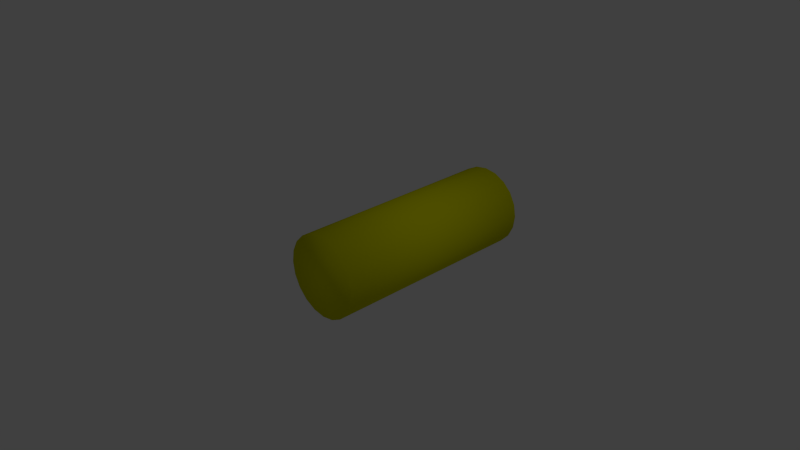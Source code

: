 # Source: Pipe_Straight_Connector_8-9-12.blend  (saved by Blender 2.63.0; exported with 4.5.12 LTS)
import bpy
from mathutils import Matrix  # noqa: F401  (used for matrix-valued properties, if any)

bpy.ops.wm.read_factory_settings(use_empty=True)
scene = bpy.context.scene
scene.name = 'Scene'

# ---- collections
col_collection_1 = bpy.data.collections.new('Collection 1'); scene.collection.children.link(col_collection_1)

# ---- materials (node trees are filled in below, after node groups)
mat_material = bpy.data.materials.new('Material')
mat_material.alpha_threshold = 0.0
mat_material.use_transparent_shadow = False
mat_material.diffuse_color = (0.7, 0.7, 0.0, 1.0)
mat_material.roughness = 0.5
mat_material.line_color = (0.0, 0.0, 0.0, 1.0)

# ---- material node trees

# ---- world
world_world = bpy.data.worlds.new('World'); scene.world = world_world
world_world.color = (0.05088, 0.05088, 0.05088)
world_world.use_sun_shadow = False
world_world.sun_shadow_jitter_overblur = 0.0
world_world.cycles.sampling_method = 'MANUAL'
world_world.cycles.sample_map_resolution = 256

# ---- cameras
cam_camera = bpy.data.cameras.new('Camera')
cam_camera.clip_end = 100.0
cam_camera.lens = 35.0
cam_camera.sensor_width = 32.0
cam_camera.sensor_height = 18.0
cam_camera.ortho_scale = 7.314
cam_camera.dof.focus_distance = 0.0
cam_camera.dof.aperture_fstop = 128.0

# ---- lights
light_lamp = bpy.data.lights.new('Lamp', 'POINT')
light_lamp.transmission_factor = 0.0
light_lamp.cutoff_distance = 30.0
light_lamp.energy = 100.0
light_lamp.shadow_buffer_clip_start = 1.001
light_lamp.shadow_soft_size = 1.0
light_lamp.shadow_maximum_resolution = 0.006
light_lamp.use_absolute_resolution = True
light_lamp.cycles.use_multiple_importance_sampling = False

# ---- meshes
me_circle = bpy.data.meshes.new('Circle')
me_circle.from_pydata([(0.1746, 2.135, 0.5373), (0.332, 2.135, 0.457), (0.457, 2.135, 0.332), (0.5373, 2.135, 0.1746), (0.5649, 2.135, 3.831e-07), (0.5373, 2.135, -0.1746), (0.457, 2.135, -0.332), (0.332, 2.135, -0.457), (0.1746, 2.135, -0.5373), (1.627e-07, 2.135, -0.5649), (-0.1746, 2.135, -0.5373), (-0.332, 2.135, -0.457), (-0.457, 2.135, -0.332), (-0.5373, 2.135, -0.1746), (-0.5649, 2.135, -1.871e-07), (-0.5373, 2.135, 0.1746), (-0.457, 2.135, 0.332), (-0.332, 2.135, 0.457), (-0.1746, 2.135, 0.5373), (-2.138e-08, 2.135, 0.5649), (-2.138e-08, -0.8652, 0.5649), (-0.1746, -0.8652, 0.5373), (-0.332, -0.8652, 0.457), (-0.457, -0.8652, 0.332), (-0.5373, -0.8652, 0.1746), (-0.5649, -0.8652, -1.871e-07), (-0.5373, -0.8652, -0.1746), (-0.457, -0.8652, -0.332), (-0.332, -0.8652, -0.457), (-0.1746, -0.8652, -0.5373), (1.627e-07, -0.8652, -0.5649), (0.1746, -0.8652, -0.5373), (0.332, -0.8652, -0.457), (0.457, -0.8652, -0.332), (0.5373, -0.8652, -0.1746), (0.5649, -0.8652, 3.831e-07), (0.5373, -0.8652, 0.1746), (0.457, -0.8652, 0.332), (0.332, -0.8652, 0.457), (0.1746, -0.8652, 0.5373)], [], [(22, 23, 24, 25, 26, 27, 28, 29, 30, 31, 32, 33, 34, 35, 36, 37, 38, 39, 20, 21), (17, 18, 19, 0, 1, 2, 3, 4, 5, 6, 7, 8, 9, 10, 11, 12, 13, 14, 15, 16), (0, 19, 20, 39), (37, 36, 3, 2), (34, 33, 6, 5), (31, 30, 9, 8), (28, 27, 12, 11), (25, 24, 15, 14), (22, 21, 18, 17), (39, 38, 1, 0), (36, 35, 4, 3), (33, 32, 7, 6), (30, 29, 10, 9), (27, 26, 13, 12), (24, 23, 16, 15), (21, 20, 19, 18), (38, 37, 2, 1), (35, 34, 5, 4), (32, 31, 8, 7), (29, 28, 11, 10), (26, 25, 14, 13), (23, 22, 17, 16)])
me_circle.polygons.foreach_set('use_smooth', [True] * 22)
_uv = me_circle.uv_layers.new(name='UVMap')
_uv.uv.foreach_set('vector', [0.7422, 0.3444, 0.7289, 0.3852, 0.7289, 0.4281, 0.7422, 0.469, 0.7674, 0.5037, 0.8021, 0.529, 0.843, 0.5422, 0.8859, 0.5422, 0.9268, 0.529, 0.9615, 0.5037, 0.9867, 0.469, 1.0, 0.4281, 1.0, 0.3852, 0.9867, 0.3444, 0.9615, 0.3096, 0.9268, 0.2844, 0.8859, 0.2711, 0.843, 0.2711, 0.8021, 0.2844, 0.7674, 0.3096, 0.8859, 2.896e-08, 0.9268, 0.01327, 0.9615, 0.03851, 0.9867, 0.07325, 1.0, 0.1141, 1.0, 0.157, 0.9867, 0.1979, 0.9615, 0.2326, 0.9268, 0.2578, 0.8859, 0.2711, 0.843, 0.2711, 0.8021, 0.2578, 0.7674, 0.2326, 0.7422, 0.1979, 0.7289, 0.157, 0.7289, 0.1141, 0.7422, 0.07325, 0.7674, 0.03851, 0.8021, 0.01327, 0.843, 0.0, 0.7289, 0.8159, 0.7289, 0.8588, 0.0, 0.8588, 4.345e-07, 0.8159, 2.056e-06, 0.73, 2.723e-06, 0.687, 0.7289, 0.6871, 0.7289, 0.73, 3.852e-06, 0.6012, 4.287e-06, 0.5582, 0.7289, 0.5582, 0.7289, 0.6012, 5.04e-06, 0.4723, 5.3e-06, 0.4294, 0.7289, 0.4294, 0.7289, 0.4723, 5.735e-06, 0.3435, 5.88e-06, 0.3006, 0.7289, 0.3006, 0.7289, 0.3435, 6.082e-06, 0.2147, 6.169e-06, 0.1718, 0.7289, 0.1718, 0.7289, 0.2147, 6.169e-06, 0.08588, 6.169e-06, 0.04294, 0.7289, 0.04294, 0.7289, 0.08588, 4.345e-07, 0.8159, 1.274e-06, 0.7729, 0.7289, 0.7729, 0.7289, 0.8159, 2.723e-06, 0.687, 3.331e-06, 0.6441, 0.7289, 0.6441, 0.7289, 0.6871, 4.287e-06, 0.5582, 4.663e-06, 0.5153, 0.7289, 0.5153, 0.7289, 0.5582, 5.3e-06, 0.4294, 5.532e-06, 0.3865, 0.7289, 0.3865, 0.7289, 0.4294, 5.88e-06, 0.3006, 5.996e-06, 0.2576, 0.7289, 0.2576, 0.7289, 0.3006, 6.169e-06, 0.1718, 6.169e-06, 0.1288, 0.7289, 0.1288, 0.7289, 0.1718, 6.169e-06, 0.04294, 6.169e-06, 0.0, 0.7289, 0.0, 0.7289, 0.04294, 1.274e-06, 0.7729, 2.056e-06, 0.73, 0.7289, 0.73, 0.7289, 0.7729, 3.331e-06, 0.6441, 3.852e-06, 0.6012, 0.7289, 0.6012, 0.7289, 0.6441, 4.663e-06, 0.5153, 5.04e-06, 0.4723, 0.7289, 0.4723, 0.7289, 0.5153, 5.532e-06, 0.3865, 5.735e-06, 0.3435, 0.7289, 0.3435, 0.7289, 0.3865, 5.996e-06, 0.2576, 6.082e-06, 0.2147, 0.7289, 0.2147, 0.7289, 0.2576, 6.169e-06, 0.1288, 6.169e-06, 0.08588, 0.7289, 0.08588, 0.7289, 0.1288])
me_circle.materials.append(mat_material)
me_circle.use_remesh_preserve_volume = False
me_circle.use_remesh_preserve_attributes = False
me_circle.use_mirror_vertex_groups = False
me_circle.update()

# ---- objects
ob_circle = bpy.data.objects.new('Circle', me_circle)
ob_lamp = bpy.data.objects.new('Lamp', light_lamp)
ob_camera = bpy.data.objects.new('Camera', cam_camera)

# ---- transforms, parenting, visibility, modifiers, constraints
ob_circle.location = (0.0, 0.0, 0.0)
ob_circle.lineart.crease_threshold = 0.0
ob_lamp.location = (4.076, 1.005, 5.904)
ob_lamp.rotation_euler = (0.6503, 0.05522, 1.866)
ob_lamp.lock_rotations_4d = False
ob_lamp.empty_display_type = 'ARROWS'
ob_lamp.color = (0.0, 0.0, 0.0, 0.0)
ob_lamp.lineart.crease_threshold = 0.0
ob_camera.location = (7.481, -6.508, 5.344)
ob_camera.rotation_euler = (1.109, 0.01082, 0.8149)
ob_camera.lock_rotations_4d = False
ob_camera.empty_display_type = 'ARROWS'
ob_camera.color = (0.0, 0.0, 0.0, 0.0)
ob_camera.display_type = 'WIRE'
ob_camera.lineart.crease_threshold = 0.0

# ---- collection membership
col_collection_1.objects.link(ob_circle)
col_collection_1.objects.link(ob_lamp)
col_collection_1.objects.link(ob_camera)

# ---- scene / render settings (as saved in the file)
scene.camera = ob_camera
scene.frame_start = 1; scene.frame_end = 250; scene.frame_set(1)
scene.render.engine = 'BLENDER_EEVEE_NEXT'
scene.render.image_settings.color_mode = 'RGB'
scene.render.image_settings.compression = 90
scene.render.resolution_percentage = 50
scene.render.dither_intensity = 0.0
scene.render.bake_margin = 2
scene.render.bake_bias = 0.0
scene.cycles.use_denoising = False
scene.cycles.samples = 10
scene.cycles.sampling_pattern = 'TABULATED_SOBOL'
scene.cycles.light_sampling_threshold = 0.0
scene.cycles.use_adaptive_sampling = False
scene.cycles.use_light_tree = False
scene.cycles.blur_glossy = 0.0
scene.cycles.volume_bounces = 1
scene.cycles.pixel_filter_type = 'GAUSSIAN'
scene.cycles.sample_clamp_indirect = 0.0
scene.view_settings.view_transform = 'Standard'
bpy.context.view_layer.update()
